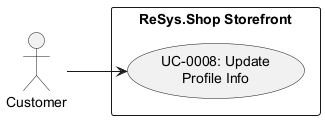

The diagram above was rendered by PlantUML. Its source (embedded in the PNG):
@startuml uc-0008
left to right direction
actor Customer
rectangle "ReSys.Shop Storefront" {
    usecase "UC-0008: Update\nProfile Info" as UC8
}
Customer --> UC8
@enduml